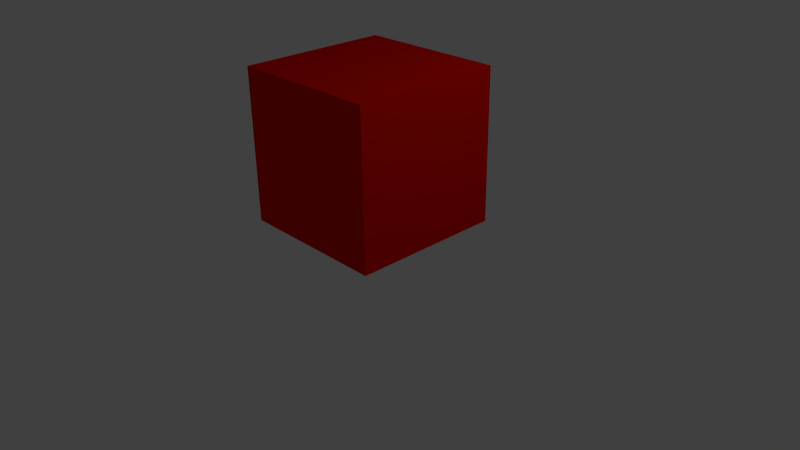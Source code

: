 # Source: cube_01.blend  (saved by Blender 2.72.0; exported with 4.5.12 LTS)
import bpy
from mathutils import Matrix  # noqa: F401  (used for matrix-valued properties, if any)

bpy.ops.wm.read_factory_settings(use_empty=True)
scene = bpy.context.scene
scene.name = 'Scene'

# ---- collections
col_collection_1 = bpy.data.collections.new('Collection 1'); scene.collection.children.link(col_collection_1)

# ---- materials (node trees are filled in below, after node groups)
mat_red = bpy.data.materials.new('red')
mat_red.alpha_threshold = 0.0
mat_red.use_transparent_shadow = False
mat_red.preview_render_type = 'FLAT'
mat_red.diffuse_color = (0.8, 0.004417, 0.0, 1.0)
mat_red.roughness = 0.5
mat_red.line_color = (0.0, 0.0, 0.0, 1.0)

# ---- material node trees

# ---- world
world_world = bpy.data.worlds.new('World'); scene.world = world_world
world_world.color = (0.05088, 0.05088, 0.05088)
world_world.use_sun_shadow = False
world_world.sun_shadow_jitter_overblur = 0.0
world_world.cycles.sampling_method = 'MANUAL'
world_world.cycles.sample_map_resolution = 256

# ---- cameras
cam_camera = bpy.data.cameras.new('Camera')
cam_camera.clip_end = 100.0
cam_camera.lens = 35.0
cam_camera.sensor_width = 32.0
cam_camera.sensor_height = 18.0
cam_camera.ortho_scale = 7.314
cam_camera.dof.focus_distance = 0.0
cam_camera.dof.aperture_fstop = 128.0

# ---- lights
light_lamp = bpy.data.lights.new('Lamp', 'POINT')
light_lamp.transmission_factor = 0.0
light_lamp.cutoff_distance = 30.0
light_lamp.energy = 100.0
light_lamp.shadow_buffer_clip_start = 1.001
light_lamp.shadow_soft_size = 0.1
light_lamp.shadow_maximum_resolution = 0.006
light_lamp.use_absolute_resolution = True
light_lamp.cycles.use_multiple_importance_sampling = False

# ---- meshes
me_cube = bpy.data.meshes.new('Cube')
me_cube.from_pydata([(1.0, 1.0, -1.0), (1.0, -1.0, -1.0), (-1.0, -1.0, -1.0), (-1.0, 1.0, -1.0), (1.0, 1.0, 1.0), (1.0, -1.0, 1.0), (-1.0, -1.0, 1.0), (-1.0, 1.0, 1.0)], [], [(0, 1, 2, 3), (4, 7, 6, 5), (0, 4, 5, 1), (1, 5, 6, 2), (2, 6, 7, 3), (4, 0, 3, 7)])
_uv = me_cube.uv_layers.new(name='UVMap')
_uv.uv.foreach_set('vector', [0.6276, 0.5, 0.6276, 0.7446, 0.3831, 0.7446, 0.3831, 0.5, 0.6276, 0.2554, 0.3831, 0.2554, 0.3831, 0.01088, 0.6276, 0.01088, 0.8722, 0.7446, 0.8722, 0.9891, 0.6276, 0.9891, 0.6276, 0.7446, 0.6276, 0.7446, 0.6276, 0.9891, 0.3831, 0.9891, 0.3831, 0.7446, 0.3831, 0.7446, 0.3831, 0.9891, 0.1385, 0.9891, 0.1385, 0.7446, 0.6276, 0.2554, 0.6276, 0.5, 0.3831, 0.5, 0.3831, 0.2554])
me_cube.materials.append(mat_red)
me_cube.use_remesh_preserve_volume = False
me_cube.use_remesh_preserve_attributes = False
me_cube.use_mirror_vertex_groups = False
me_cube.update()

# ---- objects
ob_cube = bpy.data.objects.new('Cube', me_cube)
ob_lamp = bpy.data.objects.new('Lamp', light_lamp)
ob_camera = bpy.data.objects.new('Camera', cam_camera)

# ---- transforms, parenting, visibility, modifiers, constraints
ob_cube.location = (0.0, 0.0, 1.482)
ob_cube.lock_rotations_4d = False
ob_cube.empty_display_type = 'ARROWS'
ob_cube.lineart.crease_threshold = 0.0
ob_lamp.location = (4.076, 1.005, 5.904)
ob_lamp.rotation_euler = (0.6503, 0.05522, 1.866)
ob_lamp.lock_rotations_4d = False
ob_lamp.empty_display_type = 'ARROWS'
ob_lamp.color = (0.0, 0.0, 0.0, 0.0)
ob_lamp.lineart.crease_threshold = 0.0
ob_camera.location = (7.481, -6.508, 5.344)
ob_camera.rotation_euler = (1.109, 0.01082, 0.8149)
ob_camera.lock_rotations_4d = False
ob_camera.empty_display_type = 'ARROWS'
ob_camera.color = (0.0, 0.0, 0.0, 0.0)
ob_camera.display_type = 'WIRE'
ob_camera.lineart.crease_threshold = 0.0

# ---- collection membership
col_collection_1.objects.link(ob_cube)
col_collection_1.objects.link(ob_lamp)
col_collection_1.objects.link(ob_camera)

# ---- scene / render settings (as saved in the file)
scene.camera = ob_camera
scene.frame_start = 1; scene.frame_end = 250; scene.frame_set(1)
scene.render.engine = 'BLENDER_EEVEE_NEXT'
scene.render.resolution_percentage = 50
scene.render.dither_intensity = 0.0
scene.cycles.use_denoising = False
scene.cycles.samples = 10
scene.cycles.sampling_pattern = 'TABULATED_SOBOL'
scene.cycles.light_sampling_threshold = 0.0
scene.cycles.use_adaptive_sampling = False
scene.cycles.use_light_tree = False
scene.cycles.blur_glossy = 0.0
scene.cycles.pixel_filter_type = 'GAUSSIAN'
scene.cycles.sample_clamp_indirect = 0.0
scene.view_settings.view_transform = 'Standard'
bpy.context.view_layer.update()
